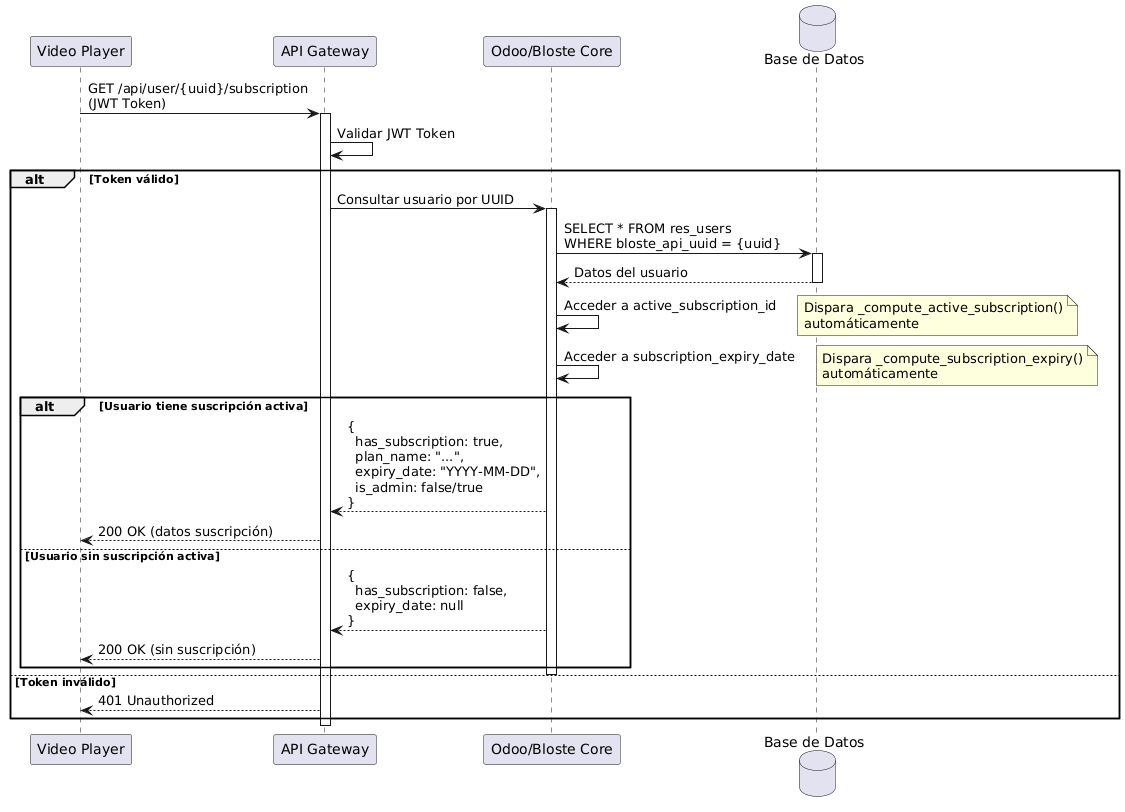

The diagram above was rendered by PlantUML. Its source (embedded in the PNG):
@startuml
participant "Video Player" as VP
participant "API Gateway" as API
participant "Odoo/Bloste Core" as Odoo
database "Base de Datos" as DB

VP -> API : GET /api/user/{uuid}/subscription\n(JWT Token)
activate API

API -> API : Validar JWT Token

alt Token válido
    API -> Odoo : Consultar usuario por UUID
    activate Odoo
    
    Odoo -> DB : SELECT * FROM res_users\nWHERE bloste_api_uuid = {uuid}
    activate DB
    DB --> Odoo : Datos del usuario
    deactivate DB
    
    Odoo -> Odoo : Acceder a active_subscription_id
    note right
      Dispara _compute_active_subscription()
      automáticamente
    end note
    
    Odoo -> Odoo : Acceder a subscription_expiry_date
    note right
      Dispara _compute_subscription_expiry()
      automáticamente
    end note
    
    alt Usuario tiene suscripción activa
        Odoo --> API : {\n  has_subscription: true,\n  plan_name: "...",\n  expiry_date: "YYYY-MM-DD",\n  is_admin: false/true\n}
        API --> VP : 200 OK (datos suscripción)
    else Usuario sin suscripción activa
        Odoo --> API : {\n  has_subscription: false,\n  expiry_date: null\n}
        API --> VP : 200 OK (sin suscripción)
    end
    
    deactivate Odoo
else Token inválido
    API --> VP : 401 Unauthorized
end

deactivate API

@enduml